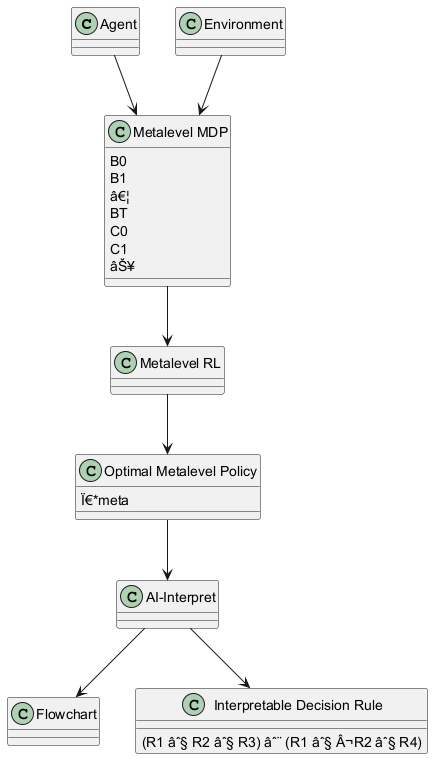

The diagram above was rendered by PlantUML. Its source (embedded in the PNG):
@startuml
class "Agent" {
}

class "Environment" {
}

class "Metalevel MDP" {
  B0
  B1
  â€¦
  BT
  C0
  C1
  âŠ¥
}

class "Metalevel RL" {
}

class "Optimal Metalevel Policy" {
  Ï€*meta
}

class "AI-Interpret" {
}

class "Flowchart" {
}

class "Interpretable Decision Rule" {
  (R1 âˆ§ R2 âˆ§ R3) âˆ¨ (R1 âˆ§ Â¬R2 âˆ§ R4)
}

Agent --> "Metalevel MDP"
Environment --> "Metalevel MDP"

"Metalevel MDP" --> "Metalevel RL"
"Metalevel RL" --> "Optimal Metalevel Policy"

"Optimal Metalevel Policy" --> "AI-Interpret"
"AI-Interpret" --> "Flowchart"
"AI-Interpret" --> "Interpretable Decision Rule"
@enduml